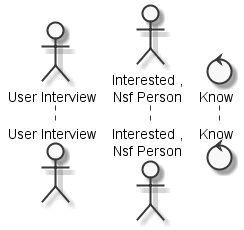

The diagram above was rendered by PlantUML. Its source (embedded in the PNG):
@startuml
	skinparam defaultTextAlignment center
	skinparam monochrome true

	actor "User Interview" as actoruserinterview
	actor "Interested ,\nNsf Person" as actorinterestednsfperson
	control "Know" as controlknow


@enduml